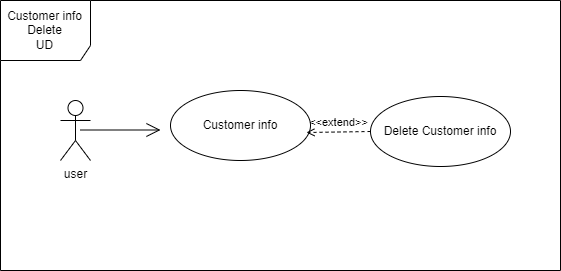

The diagram above was exported from draw.io. Its source (the exported page's mxGraphModel, read from the mxfile embedded in the PNG):
<mxGraphModel dx="1152" dy="688" grid="1" gridSize="10" guides="1" tooltips="1" connect="1" arrows="1" fold="1" page="1" pageScale="1" pageWidth="827" pageHeight="1169" math="0" shadow="0">
  <root>
    <mxCell id="0" />
    <mxCell id="1" parent="0" />
    <mxCell id="btIT0C0bPZ-7TAUThkYy-1" value="user&lt;br&gt;" style="shape=umlActor;verticalLabelPosition=bottom;verticalAlign=top;html=1;outlineConnect=0;" vertex="1" parent="1">
      <mxGeometry x="140" y="170" width="30" height="60" as="geometry" />
    </mxCell>
    <mxCell id="btIT0C0bPZ-7TAUThkYy-2" value="" style="endArrow=open;endFill=1;endSize=12;html=1;rounded=0;" edge="1" parent="1">
      <mxGeometry width="160" relative="1" as="geometry">
        <mxPoint x="160" y="199.5" as="sourcePoint" />
        <mxPoint x="240" y="199.5" as="targetPoint" />
      </mxGeometry>
    </mxCell>
    <mxCell id="btIT0C0bPZ-7TAUThkYy-3" value="Customer info" style="ellipse;whiteSpace=wrap;html=1;" vertex="1" parent="1">
      <mxGeometry x="250" y="160" width="140" height="70" as="geometry" />
    </mxCell>
    <mxCell id="btIT0C0bPZ-7TAUThkYy-4" value="Delete Customer info" style="ellipse;whiteSpace=wrap;html=1;" vertex="1" parent="1">
      <mxGeometry x="450" y="166" width="140" height="70" as="geometry" />
    </mxCell>
    <mxCell id="btIT0C0bPZ-7TAUThkYy-5" value="&amp;lt;&amp;lt;extend&amp;gt;&amp;gt;" style="html=1;verticalAlign=bottom;labelBackgroundColor=none;endArrow=open;endFill=0;dashed=1;rounded=0;entryX=0.971;entryY=0.6;entryDx=0;entryDy=0;entryPerimeter=0;" edge="1" parent="1" source="btIT0C0bPZ-7TAUThkYy-4" target="btIT0C0bPZ-7TAUThkYy-3">
      <mxGeometry width="160" relative="1" as="geometry">
        <mxPoint x="244" y="270" as="sourcePoint" />
        <mxPoint x="404" y="270" as="targetPoint" />
      </mxGeometry>
    </mxCell>
    <mxCell id="btIT0C0bPZ-7TAUThkYy-6" value="Customer info Delete&lt;br&gt;UD" style="shape=umlFrame;whiteSpace=wrap;html=1;width=90;height=60;" vertex="1" parent="1">
      <mxGeometry x="80" y="70" width="560" height="270" as="geometry" />
    </mxCell>
  </root>
</mxGraphModel>